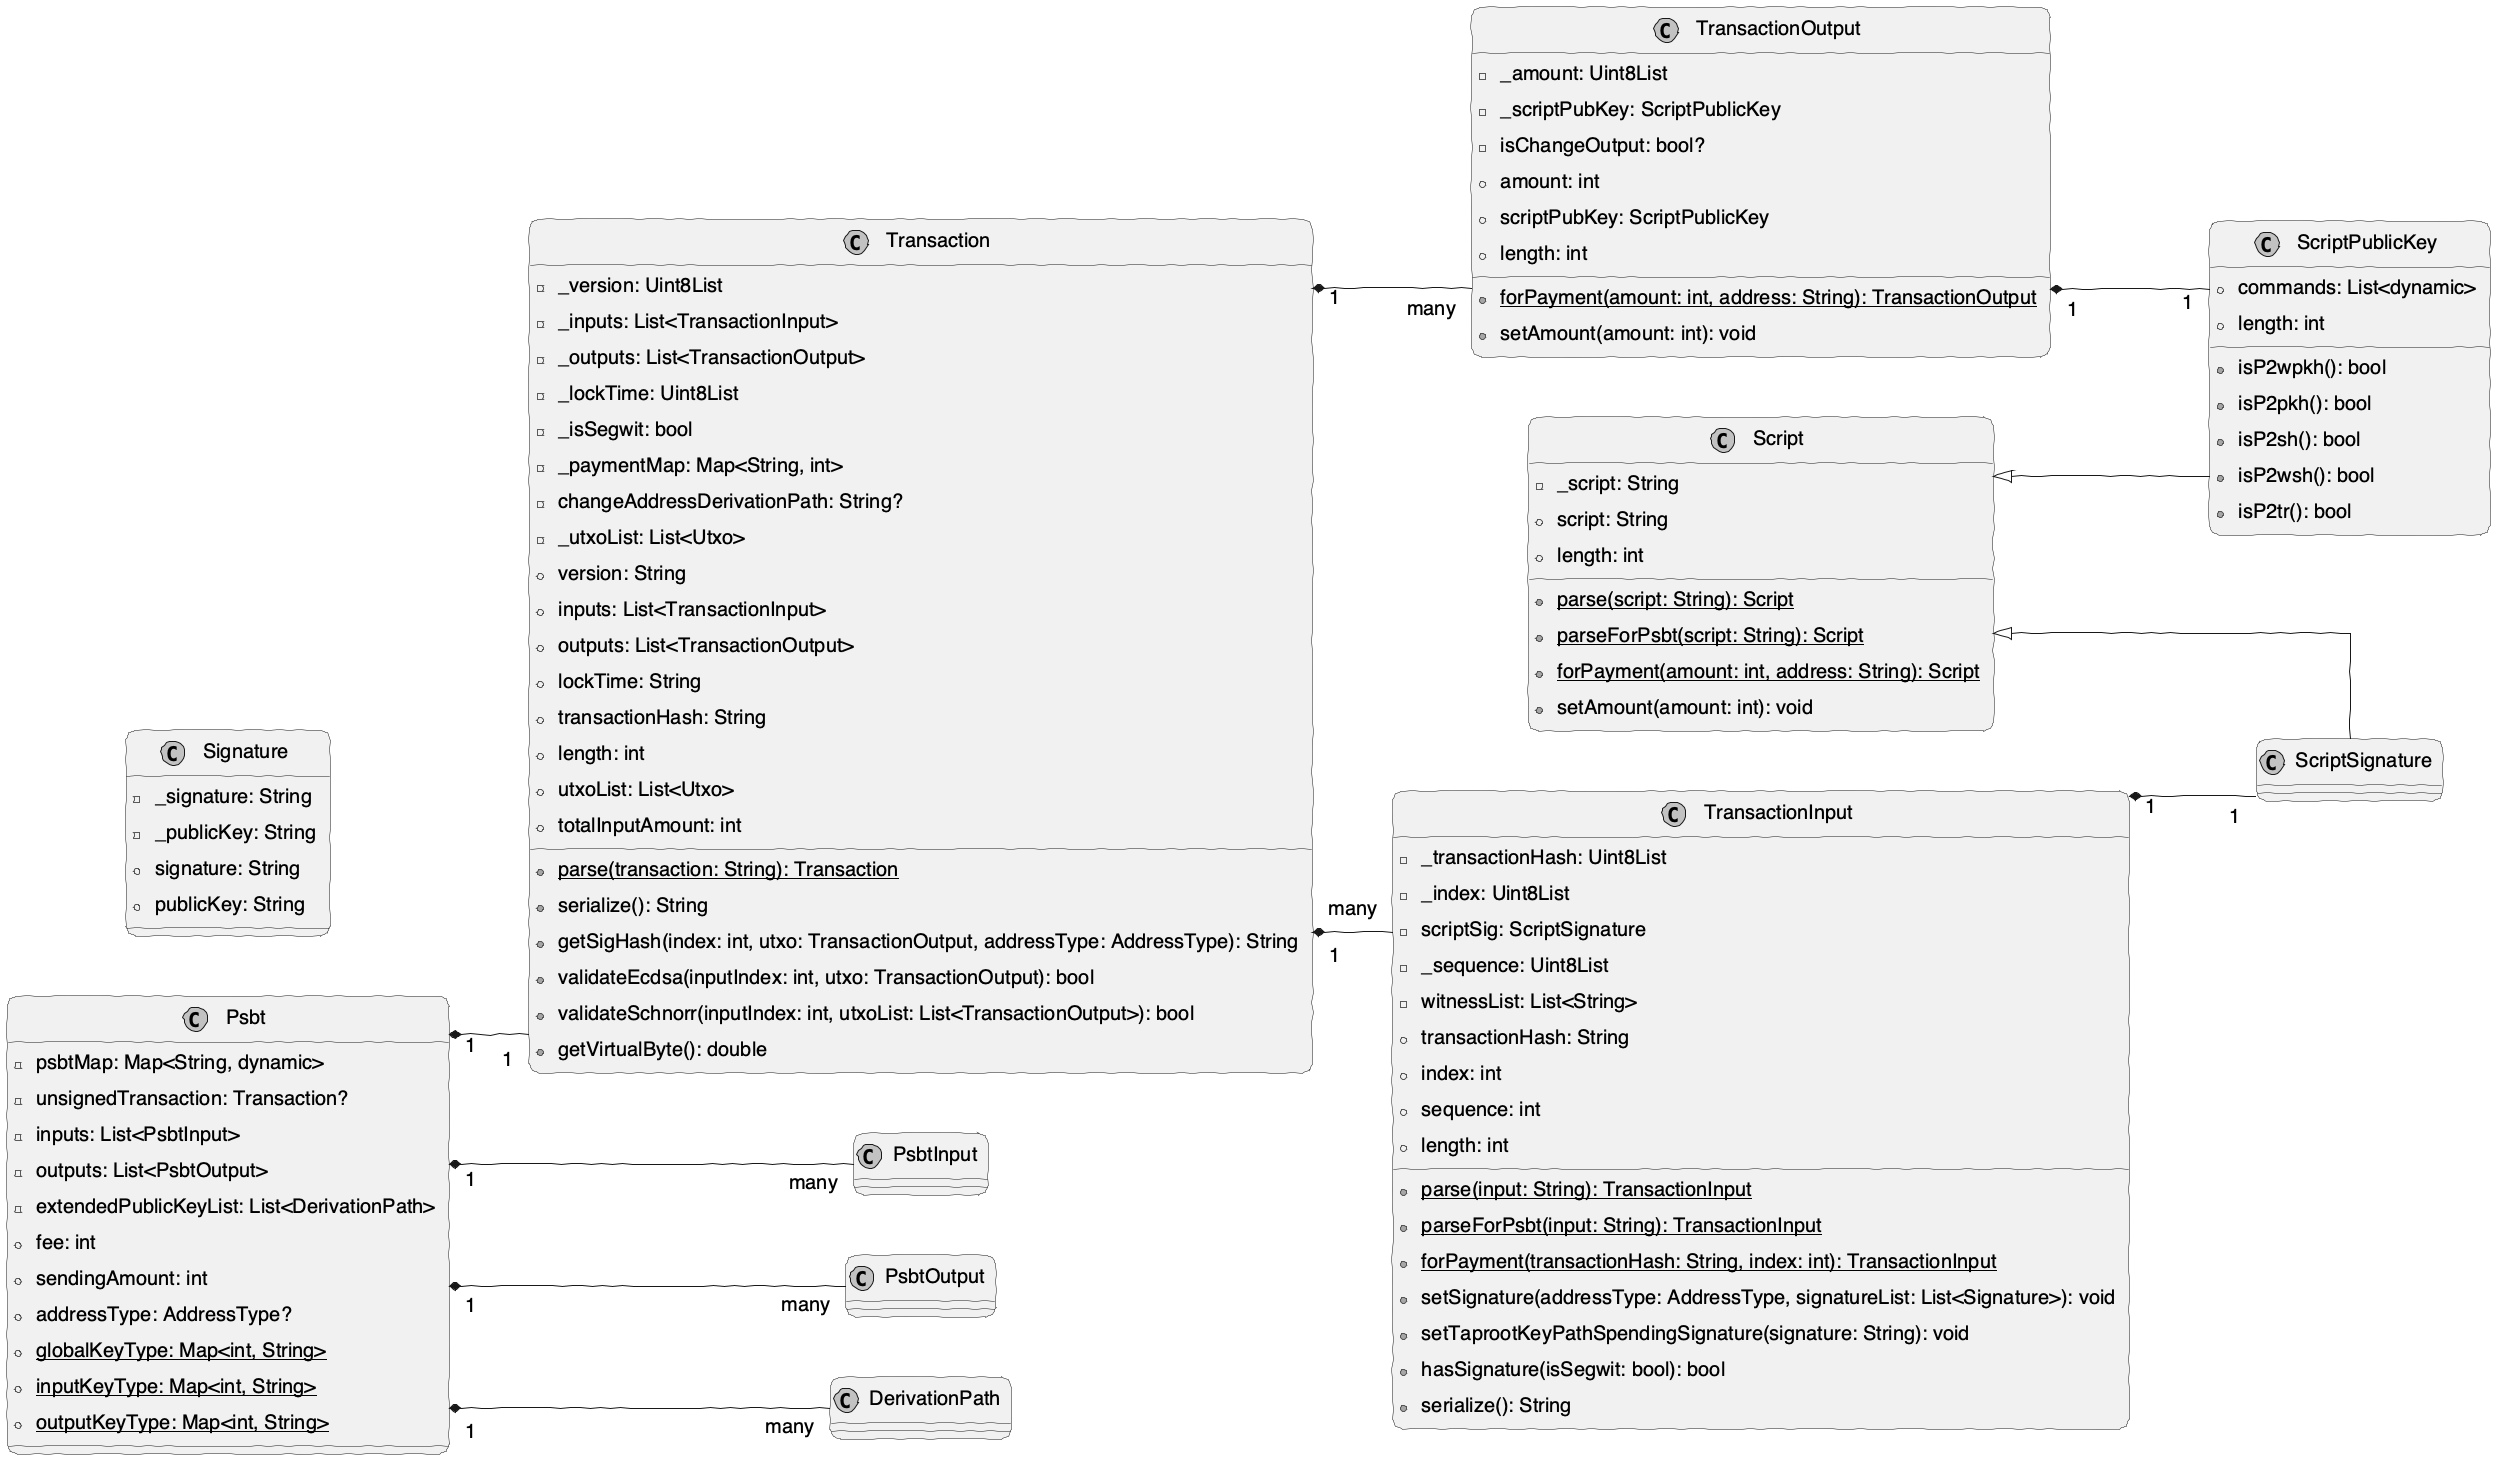

The diagram above was rendered by PlantUML. Its source (embedded in the PNG):
@startuml transaction_class_diagram

' 스타일 설정
!define FONTNAME "Helvetica"
!define FONTSIZE 20

' 기본 스타일 설정
skinparam defaultFontName FONTNAME
skinparam defaultFontSize FONTSIZE
skinparam monochrome true
skinparam shadowing false
skinparam linetype ortho

' 레이아웃 설정
left to right direction
skinparam nodesep 60
skinparam ranksep 80
skinparam padding 8
skinparam roundcorner 20
!option handwritten false
skinparam defaultTextAlignment center

' Transaction Classes
class Transaction {
  - _version: Uint8List
  - _inputs: List<TransactionInput>
  - _outputs: List<TransactionOutput>
  - _lockTime: Uint8List
  - _isSegwit: bool
  - _paymentMap: Map<String, int>
  - changeAddressDerivationPath: String?
  - _utxoList: List<Utxo>
  + version: String
  + inputs: List<TransactionInput>
  + outputs: List<TransactionOutput>
  + lockTime: String
  + transactionHash: String
  + length: int
  + utxoList: List<Utxo>
  + totalInputAmount: int
  + {static} parse(transaction: String): Transaction
  + serialize(): String
  + getSigHash(index: int, utxo: TransactionOutput, addressType: AddressType): String
  + validateEcdsa(inputIndex: int, utxo: TransactionOutput): bool
  + validateSchnorr(inputIndex: int, utxoList: List<TransactionOutput>): bool
  + getVirtualByte(): double
}

class TransactionInput {
  - _transactionHash: Uint8List
  - _index: Uint8List
  - scriptSig: ScriptSignature
  - _sequence: Uint8List
  - witnessList: List<String>
  + transactionHash: String
  + index: int
  + sequence: int
  + length: int
  + {static} parse(input: String): TransactionInput
  + {static} parseForPsbt(input: String): TransactionInput
  + {static} forPayment(transactionHash: String, index: int): TransactionInput
  + setSignature(addressType: AddressType, signatureList: List<Signature>): void
  + setTaprootKeyPathSpendingSignature(signature: String): void
  + hasSignature(isSegwit: bool): bool
  + serialize(): String
}

class TransactionOutput {
  - _amount: Uint8List
  - _scriptPubKey: ScriptPublicKey
  - isChangeOutput: bool?
  + amount: int
  + scriptPubKey: ScriptPublicKey
  + length: int
  + {static} forPayment(amount: int, address: String): TransactionOutput
  + setAmount(amount: int): void
}

class Signature {
  - _signature: String
  - _publicKey: String
  + signature: String
  + publicKey: String
}

class Psbt {
  - psbtMap: Map<String, dynamic>
  - unsignedTransaction: Transaction?
  - inputs: List<PsbtInput>
  - outputs: List<PsbtOutput>
  - extendedPublicKeyList: List<DerivationPath>
  + fee: int
  + sendingAmount: int
  + addressType: AddressType?
  + {static} globalKeyType: Map<int, String>
  + {static} inputKeyType: Map<int, String>
  + {static} outputKeyType: Map<int, String>
}

class ScriptPublicKey {
  + commands: List<dynamic>
  + length: int
  + isP2wpkh(): bool
  + isP2pkh(): bool
  + isP2sh(): bool
  + isP2wsh(): bool
  + isP2tr(): bool
}

class Script{
    - _script: String
    + script: String
    + length: int
    + {static} parse(script: String): Script
    + {static} parseForPsbt(script: String): Script
    + {static} forPayment(amount: int, address: String): Script
    + setAmount(amount: int): void
}

' Relationships
Transaction "1" *-- "many" TransactionInput
Transaction "1" *-- "many" TransactionOutput
TransactionInput "1" *-- "1" ScriptSignature
TransactionOutput "1" *-- "1" ScriptPublicKey
Psbt "1" *-- "1" Transaction
Psbt "1" *-- "many" PsbtInput
Psbt "1" *-- "many" PsbtOutput
Psbt "1" *-- "many" DerivationPath
Script <|-- ScriptSignature
Script <|-- ScriptPublicKey

@enduml